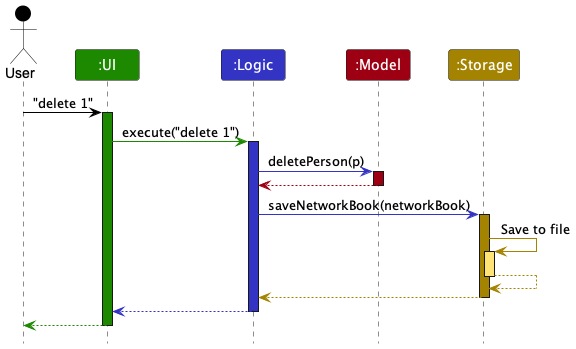

The diagram above was rendered by PlantUML. Its source (embedded in the PNG):
@startuml
!include style.puml
skinparam ArrowFontStyle plain

Actor User as user USER_COLOR
Participant ":UI" as ui UI_COLOR
Participant ":Logic" as logic LOGIC_COLOR
Participant ":Model" as model MODEL_COLOR
Participant ":Storage" as storage STORAGE_COLOR

user -[USER_COLOR]> ui : "delete 1"
activate ui UI_COLOR

ui -[UI_COLOR]> logic : execute("delete 1")
activate logic LOGIC_COLOR

logic -[LOGIC_COLOR]> model : deletePerson(p)
activate model MODEL_COLOR

model -[MODEL_COLOR]-> logic
deactivate model

logic -[LOGIC_COLOR]> storage : saveNetworkBook(networkBook)
activate storage STORAGE_COLOR

storage -[STORAGE_COLOR]> storage : Save to file
activate storage STORAGE_COLOR_T1
storage --[STORAGE_COLOR]> storage
deactivate storage

storage --[STORAGE_COLOR]> logic
deactivate storage

logic --[LOGIC_COLOR]> ui
deactivate logic

ui--[UI_COLOR]> user
deactivate ui
@enduml